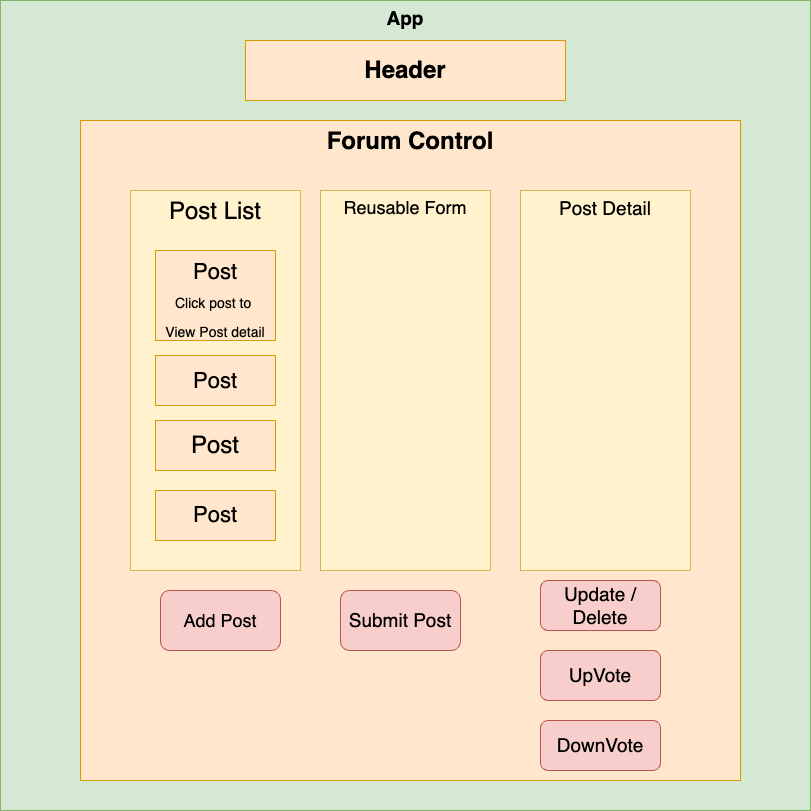

The diagram above was exported from draw.io. Its source (the exported page's mxGraphModel, read from the mxfile embedded in the PNG):
<mxGraphModel dx="979" dy="1653" grid="1" gridSize="10" guides="1" tooltips="1" connect="1" arrows="1" fold="1" page="1" pageScale="1" pageWidth="850" pageHeight="1100" math="0" shadow="0">
  <root>
    <mxCell id="0" />
    <mxCell id="1" parent="0" />
    <mxCell id="mAV9MfUa970dUvibC4DH-1" value="&lt;b style=&quot;font-size: 19px;&quot;&gt;App&lt;/b&gt;" style="whiteSpace=wrap;html=1;aspect=fixed;verticalAlign=top;fillColor=#d5e8d4;strokeColor=#82b366;" parent="1" vertex="1">
      <mxGeometry x="20" y="-1090" width="810" height="810" as="geometry" />
    </mxCell>
    <mxCell id="7au22lg8Z5SVHHN2BfKH-1" value="&lt;font style=&quot;font-size: 24px;&quot;&gt;Header&lt;/font&gt;" style="rounded=0;whiteSpace=wrap;html=1;fontStyle=1;fillColor=#ffe6cc;strokeColor=#d79b00;" parent="1" vertex="1">
      <mxGeometry x="265" y="-1050" width="320" height="60" as="geometry" />
    </mxCell>
    <mxCell id="7au22lg8Z5SVHHN2BfKH-2" value="&lt;b&gt;Forum Control&lt;/b&gt;" style="whiteSpace=wrap;html=1;aspect=fixed;fontSize=24;fillColor=#ffe6cc;strokeColor=#d79b00;verticalAlign=top;" parent="1" vertex="1">
      <mxGeometry x="100" y="-970" width="660" height="660" as="geometry" />
    </mxCell>
    <mxCell id="7au22lg8Z5SVHHN2BfKH-3" value="Post List" style="rounded=0;whiteSpace=wrap;html=1;fontSize=24;fillColor=#fff2cc;strokeColor=#d6b656;verticalAlign=top;" parent="1" vertex="1">
      <mxGeometry x="150" y="-900" width="170" height="380" as="geometry" />
    </mxCell>
    <mxCell id="7au22lg8Z5SVHHN2BfKH-4" value="&lt;font style=&quot;&quot;&gt;&lt;span style=&quot;font-size: 22px;&quot;&gt;Post&lt;/span&gt;&lt;br&gt;&lt;font style=&quot;font-size: 14px;&quot;&gt;Click post to &lt;br&gt;View Post detail&lt;/font&gt;&lt;br&gt;&lt;/font&gt;" style="rounded=0;whiteSpace=wrap;html=1;fontSize=24;fillColor=#ffe6cc;strokeColor=#d79b00;verticalAlign=top;" parent="1" vertex="1">
      <mxGeometry x="175" y="-840" width="120" height="90" as="geometry" />
    </mxCell>
    <mxCell id="7au22lg8Z5SVHHN2BfKH-5" value="&lt;font style=&quot;font-size: 22px;&quot;&gt;Post&lt;/font&gt;" style="rounded=0;whiteSpace=wrap;html=1;fontSize=24;fillColor=#ffe6cc;strokeColor=#d79b00;" parent="1" vertex="1">
      <mxGeometry x="175" y="-735" width="120" height="50" as="geometry" />
    </mxCell>
    <mxCell id="7au22lg8Z5SVHHN2BfKH-6" value="Post" style="rounded=0;whiteSpace=wrap;html=1;fontSize=24;fillColor=#ffe6cc;strokeColor=#d79b00;" parent="1" vertex="1">
      <mxGeometry x="175" y="-670" width="120" height="50" as="geometry" />
    </mxCell>
    <mxCell id="7au22lg8Z5SVHHN2BfKH-7" value="Post" style="rounded=0;whiteSpace=wrap;html=1;fontSize=22;fillColor=#ffe6cc;strokeColor=#d79b00;" parent="1" vertex="1">
      <mxGeometry x="175" y="-600" width="120" height="50" as="geometry" />
    </mxCell>
    <mxCell id="7au22lg8Z5SVHHN2BfKH-9" value="&lt;span style=&quot;font-size: 18px;&quot;&gt;Add Post&lt;/span&gt;" style="rounded=1;whiteSpace=wrap;html=1;fontSize=22;fillColor=#f8cecc;strokeColor=#b85450;" parent="1" vertex="1">
      <mxGeometry x="180" y="-500" width="120" height="60" as="geometry" />
    </mxCell>
    <mxCell id="L0eP2gJxOcN2_WovkD4x-1" value="&lt;font style=&quot;font-size: 18px;&quot;&gt;Reusable Form&lt;/font&gt;" style="rounded=0;whiteSpace=wrap;html=1;fillColor=#fff2cc;strokeColor=#d6b656;verticalAlign=top;" vertex="1" parent="1">
      <mxGeometry x="340" y="-900" width="170" height="380" as="geometry" />
    </mxCell>
    <mxCell id="L0eP2gJxOcN2_WovkD4x-2" value="&lt;font style=&quot;font-size: 19px;&quot;&gt;Post Detail&lt;/font&gt;" style="rounded=0;whiteSpace=wrap;html=1;fontSize=18;fillColor=#fff2cc;strokeColor=#d6b656;verticalAlign=top;" vertex="1" parent="1">
      <mxGeometry x="540" y="-900" width="170" height="380" as="geometry" />
    </mxCell>
    <mxCell id="L0eP2gJxOcN2_WovkD4x-3" value="Submit Post" style="rounded=1;whiteSpace=wrap;html=1;fontSize=19;fillColor=#f8cecc;strokeColor=#b85450;" vertex="1" parent="1">
      <mxGeometry x="360" y="-500" width="120" height="60" as="geometry" />
    </mxCell>
    <mxCell id="L0eP2gJxOcN2_WovkD4x-4" value="Update / Delete" style="rounded=1;whiteSpace=wrap;html=1;fontSize=19;fillColor=#f8cecc;strokeColor=#b85450;" vertex="1" parent="1">
      <mxGeometry x="560" y="-510" width="120" height="50" as="geometry" />
    </mxCell>
    <mxCell id="L0eP2gJxOcN2_WovkD4x-5" value="UpVote" style="rounded=1;whiteSpace=wrap;html=1;fontSize=19;fillColor=#f8cecc;strokeColor=#b85450;" vertex="1" parent="1">
      <mxGeometry x="560" y="-440" width="120" height="50" as="geometry" />
    </mxCell>
    <mxCell id="L0eP2gJxOcN2_WovkD4x-6" value="DownVote" style="rounded=1;whiteSpace=wrap;html=1;fontSize=19;fillColor=#f8cecc;strokeColor=#b85450;" vertex="1" parent="1">
      <mxGeometry x="560" y="-370" width="120" height="50" as="geometry" />
    </mxCell>
    <mxCell id="L0eP2gJxOcN2_WovkD4x-7" value="" style="rounded=0;whiteSpace=wrap;html=1;fontSize=14;" vertex="1" parent="1">
      <mxGeometry x="365" y="-830" width="120" as="geometry" />
    </mxCell>
  </root>
</mxGraphModel>